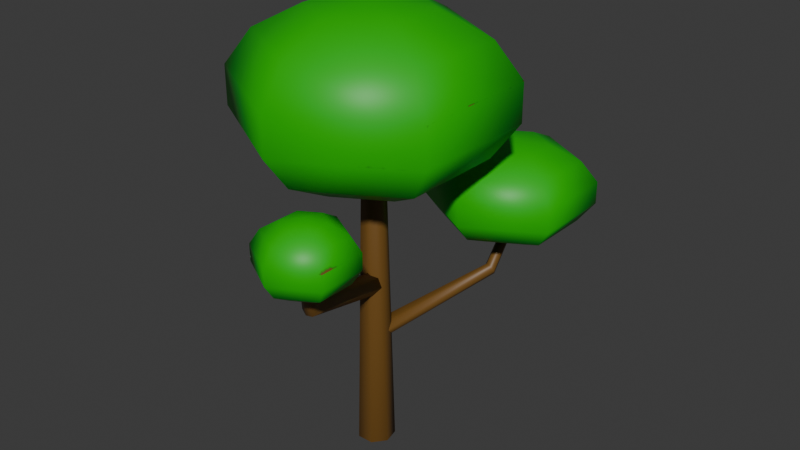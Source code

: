 # Source: tree.blend  (saved by Blender 5.0.119; exported with 4.5.12 LTS)
import bpy
from mathutils import Matrix  # noqa: F401  (used for matrix-valued properties, if any)

bpy.ops.wm.read_factory_settings(use_empty=True)
scene = bpy.context.scene
scene.name = 'Scene'

# ---- collections
col_collection = bpy.data.collections.new('Collection'); scene.collection.children.link(col_collection)

# ---- images (referenced by path relative to the original .blend; pixels are not part of the script)
import os
ASSET_DIR = os.environ.get("B2B_ASSET_DIR", "")  # directory of the original .blend (textures are referenced by path, not embedded)
HERE = os.path.dirname(os.path.abspath(__file__))  # packed textures are extracted next to this script under _unpacked/

def load_image(name, relpath, width, height, colorspace="sRGB"):
    """Load a texture the original file referenced (path relative to the .blend, or extracted next to this script)."""
    p = next((c for c in (os.path.join(HERE, relpath), os.path.join(ASSET_DIR, relpath)) if relpath and os.path.exists(c)), "")
    if p:
        img = bpy.data.images.load(p, check_existing=True)
        img.name = name
    else:  # same state as the original file: an image datablock whose file is absent (Cycles renders it pink)
        img = bpy.data.images.new(name, width, height)
        img.source = "FILE"
        img.filepath = "//" + (relpath or name)
    img.colorspace_settings.name = colorspace
    return img
img_material_001_base_color = load_image('Material.001 Base Color', '_unpacked/Material.83f7a382.png', 1024, 1024, 'sRGB')

# ---- materials (node trees are filled in below, after node groups)
mat_material_001 = bpy.data.materials.new('Material.001')

# ---- material node trees
mat_material_001.use_nodes = True; mat_material_001.node_tree.nodes.clear()
_N = mat_material_001.node_tree.nodes; _L = mat_material_001.node_tree.links
n0 = _N.new('ShaderNodeBsdfPrincipled'); n0.name = 'Principled BSDF'; n0.location = (-200, 100)
n1 = _N.new('ShaderNodeOutputMaterial'); n1.name = 'Material Output'; n1.location = (200, 100)
n2 = _N.new('ShaderNodeTexImage'); n2.name = 'Image Texture'; n2.location = (-490, 75)
n2.image = img_material_001_base_color
_L.new(n0.outputs[0], n1.inputs[0])
_L.new(n2.outputs[0], n0.inputs[0])
n1.is_active_output = True

# ---- world
world_world = bpy.data.worlds.new('World'); scene.world = world_world
world_world.use_nodes = True; world_world.node_tree.nodes.clear()
_N = world_world.node_tree.nodes; _L = world_world.node_tree.links
n0 = _N.new('ShaderNodeOutputWorld'); n0.name = 'World Output'; n0.location = (200, 100)
n1 = _N.new('ShaderNodeBackground'); n1.name = 'Background'; n1.location = (-200, 100)
n1.inputs[0].default_value = (0.05088, 0.05088, 0.05088, 1.0)
_L.new(n1.outputs[0], n0.inputs[0])
n0.is_active_output = True
world_world.color = (0.05088, 0.05088, 0.05088)
world_world.sun_shadow_jitter_overblur = 0.0

# ---- meshes
me_cylinder_001 = bpy.data.meshes.new('Cylinder.001')
me_cylinder_001.from_pydata([(-3.891e-09, 0.543, -3.136), (0.0, 1.0, 3.136), (0.4245, 0.3386, -3.136), (0.7818, 0.6235, 3.136), (0.5294, -0.1208, -3.136), (0.9749, -0.2225, 3.136), (0.2356, -0.4892, -3.136), (0.4339, -0.901, 3.136), (-0.2356, -0.4892, -3.136), (-0.4339, -0.901, 3.136), (-0.5294, -0.1208, -3.136), (-0.9749, -0.2225, 3.136), (-0.4245, 0.3386, -3.136), (-0.7818, 0.6235, 3.136), (-0.005664, -0.05678, -1.776), (-0.005664, 3.019, -1.928), (-0.005664, 5.485, -2.352), (-0.005664, 6.854, -3.645), (-0.005664, 5.485, -4.258), (-0.005664, 3.019, -4.683), (-0.005664, -0.05678, -4.834), (2.658, 1.481, -1.928), (4.794, 2.714, -2.352), (5.979, 3.398, -2.965), (5.979, 3.398, -3.645), (4.794, 2.714, -4.258), (2.658, 1.481, -4.683), (2.658, -1.594, -1.928), (4.794, -2.828, -2.352), (5.979, -3.512, -2.965), (5.979, -3.512, -3.645), (4.794, -2.828, -4.258), (2.658, -1.594, -4.683), (-0.005664, -3.132, -1.928), (-0.005664, -5.598, -2.352), (-0.005666, -6.967, -2.965), (-0.005666, -6.967, -3.645), (-0.005664, -5.598, -4.258), (-0.005664, -3.132, -4.683), (-2.669, -1.594, -1.928), (-4.805, -2.828, -2.352), (-5.99, -3.512, -2.965), (-5.99, -3.512, -3.645), (-4.805, -2.828, -4.258), (-2.669, -1.594, -4.683), (-2.669, 1.481, -1.928), (-4.805, 2.714, -2.352), (-5.99, 3.398, -2.965), (-5.99, 3.398, -3.645), (-4.805, 2.714, -4.258), (-2.669, 1.481, -4.683), (-0.005663, 6.854, -2.965), (-1.615, -5.8, -0.6271), (-1.305, -5.831, -0.6716), (-1.397, -4.664, -0.5287), (-1.05, -4.699, -0.5786), (-1.825, -6.424, -1.348), (-1.636, -6.389, -1.374), (-1.615, -5.8, -0.6271), (-0.4811, 0.1178, -0.1141), (-1.305, -5.831, -0.6716), (0.02391, 0.06677, -0.1865), (-1.02, -5.938, -0.6211), (0.4863, -0.1073, -0.1043), (-0.9762, -6.04, -0.5135), (0.558, -0.2733, 0.07071), (-1.206, -6.061, -0.43), (0.1849, -0.3063, 0.2067), (-1.536, -5.984, -0.4333), (-0.3519, -0.1814, 0.2012), (-1.718, -5.868, -0.5211), (-0.6483, 0.007327, 0.05846), (-1.397, -4.664, -0.5287), (-1.05, -4.699, -0.5786), (-0.7312, -4.819, -0.5219), (-0.6818, -4.934, -0.4014), (-0.9387, -4.956, -0.3078), (-1.308, -4.87, -0.3116), (-1.513, -4.74, -0.4099), (-1.825, -6.424, -1.348), (-1.636, -6.389, -1.374), (-1.477, -6.52, -1.38), (-1.467, -6.719, -1.361), (-1.614, -6.836, -1.332), (-1.808, -6.783, -1.314), (-1.901, -6.6, -1.321), (-1.519, -6.214, -0.8625), (-1.519, -5.095, -0.9254), (-1.519, -4.198, -1.102), (-1.519, -3.7, -1.639), (-1.519, -4.198, -1.894), (-1.519, -5.095, -2.07), (-1.519, -6.214, -2.133), (-0.5502, -5.655, -0.9254), (0.227, -5.206, -1.102), (0.6582, -4.957, -1.356), (0.6582, -4.957, -1.639), (0.227, -5.206, -1.894), (-0.5502, -5.655, -2.07), (-2.697, 7.51, -0.4647), (0.1707, -0.3239, 0.8398), (-0.5502, -6.774, -0.9254), (0.227, -7.222, -1.102), (0.6582, -7.471, -1.356), (0.6582, -7.471, -1.639), (0.227, -7.222, -1.894), (-0.5502, -6.774, -2.07), (-2.954, 7.442, -0.4493), (-0.2648, -0.4388, 0.866), (-1.519, -7.333, -0.9254), (-1.519, -8.231, -1.102), (-1.519, -8.729, -1.356), (-1.519, -8.729, -1.639), (-1.519, -8.231, -1.894), (-1.519, -7.333, -2.07), (-3.114, 7.49, -0.3815), (-0.537, -0.3575, 0.9809), (-2.488, -6.774, -0.9254), (-3.265, -7.222, -1.102), (-3.697, -7.471, -1.356), (-3.697, -7.471, -1.639), (-3.265, -7.222, -1.894), (-2.488, -6.774, -2.07), (-3.058, 7.618, -0.3125), (-0.441, -0.1412, 1.098), (-2.488, -5.655, -0.9254), (-3.265, -5.206, -1.102), (-3.697, -4.957, -1.356), (-3.697, -4.957, -1.639), (-3.265, -5.206, -1.894), (-2.488, -5.655, -2.07), (-2.827, 7.729, -0.2941), (-0.04911, 0.04731, 1.129), (-2.595, 7.74, -0.3403), (0.3436, 0.06596, 1.051), (-1.519, -3.7, -1.356), (-2.538, 7.643, -0.4162), (0.4415, -0.09923, 0.9221), (-2.371, 6.319, 0.3099), (-2.656, 6.244, 0.3271), (-2.835, 6.297, 0.4025), (-2.772, 6.439, 0.4793), (-2.515, 6.563, 0.4998), (-2.257, 6.575, 0.4484), (-2.193, 6.467, 0.3639), (-2.753, 7.501, -0.1916), (-2.753, 9.48, -0.2806), (-2.753, 11.07, -0.5302), (-2.753, 11.95, -1.291), (-2.753, 11.07, -1.652), (-2.753, 9.48, -1.901), (-2.753, 7.501, -1.99), (-1.039, 8.49, -0.2806), (0.335, 9.284, -0.5302), (1.098, 9.724, -0.8908), (1.098, 9.724, -1.291), (0.335, 9.284, -1.652), (-1.039, 8.49, -1.901), (-1.039, 6.512, -0.2806), (0.335, 5.718, -0.5302), (1.098, 5.278, -0.8908), (1.098, 5.278, -1.291), (0.335, 5.718, -1.652), (-1.039, 6.512, -1.901), (-2.753, 5.522, -0.2806), (-2.753, 3.936, -0.5302), (-2.753, 3.055, -0.8908), (-2.753, 3.055, -1.291), (-2.753, 3.936, -1.652), (-2.753, 5.522, -1.901), (-4.466, 6.512, -0.2806), (-5.84, 5.718, -0.5302), (-6.603, 5.278, -0.8908), (-6.603, 5.278, -1.291), (-5.84, 5.718, -1.652), (-4.466, 6.512, -1.901), (-4.466, 8.49, -0.2806), (-5.84, 9.284, -0.5302), (-6.603, 9.724, -0.8908), (-6.603, 9.724, -1.291), (-5.84, 9.284, -1.652), (-4.466, 8.49, -1.901), (-2.753, 11.95, -0.8908)], [], [(0, 1, 3, 2), (2, 3, 5, 4), (4, 5, 7, 6), (6, 7, 9, 8), (8, 9, 11, 10), (3, 1, 13, 11, 9, 7, 5), (10, 11, 13, 12), (12, 13, 1, 0), (0, 2, 4, 6, 8, 10, 12), (51, 16, 22, 23), (15, 14, 21), (19, 18, 25, 26), (17, 51, 23, 24), (16, 15, 21, 22), (20, 19, 26), (18, 17, 24, 25), (20, 26, 32), (25, 24, 30, 31), (23, 22, 28, 29), (21, 14, 27), (26, 25, 31, 32), (24, 23, 29, 30), (22, 21, 27, 28), (29, 28, 34, 35), (27, 14, 33), (32, 31, 37, 38), (30, 29, 35, 36), (28, 27, 33, 34), (20, 32, 38), (31, 30, 36, 37), (38, 37, 43, 44), (36, 35, 41, 42), (34, 33, 39, 40), (20, 38, 44), (37, 36, 42, 43), (35, 34, 40, 41), (33, 14, 39), (44, 43, 49, 50), (42, 41, 47, 48), (40, 39, 45, 46), (20, 44, 50), (43, 42, 48, 49), (41, 40, 46, 47), (39, 14, 45), (46, 45, 15, 16), (20, 50, 19), (49, 48, 17, 18), (47, 46, 16, 51), (45, 14, 15), (50, 49, 18, 19), (48, 47, 51, 17), (52, 54, 55, 53), (52, 53, 57, 56), (72, 59, 61, 73), (73, 61, 63, 74), (74, 63, 65, 75), (75, 65, 67, 76), (76, 67, 69, 77), (61, 59, 71, 69, 67, 65, 63), (77, 69, 71, 78), (78, 71, 59, 72), (62, 64, 82, 81), (70, 78, 72, 58), (68, 77, 78, 70), (66, 76, 77, 68), (64, 75, 76, 66), (62, 74, 75, 64), (60, 73, 74, 62), (79, 80, 81, 82, 83, 84, 85), (68, 70, 85, 84), (64, 66, 83, 82), (70, 58, 79, 85), (60, 62, 81, 80), (66, 68, 84, 83), (92, 91, 98), (90, 89, 96, 97), (135, 88, 94, 95), (87, 86, 93), (91, 90, 97, 98), (89, 135, 95, 96), (88, 87, 93, 94), (94, 93, 101, 102), (92, 98, 106), (97, 96, 104, 105), (95, 94, 102, 103), (93, 86, 101), (98, 97, 105, 106), (96, 95, 103, 104), (92, 106, 114), (105, 104, 112, 113), (103, 102, 110, 111), (101, 86, 109), (106, 105, 113, 114), (104, 103, 111, 112), (102, 101, 109, 110), (113, 112, 120, 121), (111, 110, 118, 119), (109, 86, 117), (114, 113, 121, 122), (112, 111, 119, 120), (110, 109, 117, 118), (92, 114, 122), (117, 86, 125), (122, 121, 129, 130), (120, 119, 127, 128), (118, 117, 125, 126), (92, 122, 130), (121, 120, 128, 129), (119, 118, 126, 127), (130, 129, 90, 91), (128, 127, 135, 89), (126, 125, 87, 88), (92, 130, 91), (129, 128, 89, 90), (127, 126, 88, 135), (125, 86, 87), (144, 136, 133, 143), (143, 133, 131, 142), (142, 131, 123, 141), (141, 123, 115, 140), (140, 115, 107, 139), (133, 136, 99, 107, 115, 123, 131), (139, 107, 99, 138), (138, 99, 136, 144), (137, 134, 132, 124, 116, 108, 100), (100, 138, 144, 137), (108, 139, 138, 100), (116, 140, 139, 108), (124, 141, 140, 116), (132, 142, 141, 124), (134, 143, 142, 132), (137, 144, 143, 134), (182, 147, 153, 154), (146, 145, 152), (150, 149, 156, 157), (148, 182, 154, 155), (147, 146, 152, 153), (151, 150, 157), (149, 148, 155, 156), (151, 157, 163), (156, 155, 161, 162), (154, 153, 159, 160), (152, 145, 158), (157, 156, 162, 163), (155, 154, 160, 161), (153, 152, 158, 159), (160, 159, 165, 166), (158, 145, 164), (163, 162, 168, 169), (161, 160, 166, 167), (159, 158, 164, 165), (151, 163, 169), (162, 161, 167, 168), (169, 168, 174, 175), (167, 166, 172, 173), (165, 164, 170, 171), (151, 169, 175), (168, 167, 173, 174), (166, 165, 171, 172), (164, 145, 170), (175, 174, 180, 181), (173, 172, 178, 179), (171, 170, 176, 177), (151, 175, 181), (174, 173, 179, 180), (172, 171, 177, 178), (170, 145, 176), (177, 176, 146, 147), (151, 181, 150), (180, 179, 148, 149), (178, 177, 147, 182), (176, 145, 146), (181, 180, 149, 150), (179, 178, 182, 148)])
me_cylinder_001.polygons.foreach_set('use_smooth', [True] * 174)
_uv = me_cylinder_001.uv_layers.new(name='UVMap')
_uv.uv.foreach_set('vector', [0.3319, 0.7246, 0.3203, 0.5007, 0.3359, 0.4972, 0.3404, 0.7227, 0.3404, 0.7227, 0.3359, 0.4972, 0.3668, 0.4972, 0.3572, 0.7227, 0.3572, 0.7227, 0.3668, 0.4972, 0.3897, 0.5007, 0.3696, 0.7246, 0.8741, 0.2262, 0.8611, 0.0003703, 0.8885, -1.003e-08, 0.889, 0.226, 0.889, 0.226, 0.8885, -1.003e-08, 0.9173, 0.0003703, 0.9046, 0.2262, 0.4854, 0.8797, 0.455, 0.8867, 0.4306, 0.8672, 0.4306, 0.836, 0.455, 0.8165, 0.4854, 0.8235, 0.499, 0.8516, 0.8723, 0.4529, 0.8611, 0.2271, 0.8842, 0.2262, 0.8848, 0.4525, 0.8848, 0.4525, 0.8842, 0.2262, 0.915, 0.2271, 0.9016, 0.4529, 0.5361, 0.844, 0.5229, 0.8546, 0.5063, 0.8508, 0.499, 0.8356, 0.5063, 0.8203, 0.5229, 0.8165, 0.5361, 0.8271, 4.184e-08, 0.1243, 0.04268, 0.1489, 0.04268, 0.3483, 6.346e-09, 0.3729, 0.1195, 0.1933, 0.2154, 0.2486, 0.1195, 0.3039, 0.645, 0.3606, 0.6453, 0.4485, 0.4727, 0.3487, 0.5492, 0.3053, 0.3203, 0.8871, 0.2961, 0.8855, 0.2769, 0.7444, 0.3011, 0.7461, 0.04268, 0.1489, 0.1195, 0.1933, 0.1195, 0.3039, 0.04268, 0.3483, 0.6448, 0.2504, 0.645, 0.3606, 0.5492, 0.3053, 0.6453, 0.4485, 0.6458, 0.4966, 0.4306, 0.3722, 0.4727, 0.3487, 0.6448, 0.2504, 0.5492, 0.3053, 0.5492, 0.1948, 0.4727, 0.3487, 0.4306, 0.3722, 0.4306, 0.1239, 0.4727, 0.1496, 6.346e-09, 0.3729, 0.04268, 0.3483, 0.2153, 0.448, 0.2153, 0.4972, 0.1195, 0.3039, 0.2154, 0.2486, 0.2154, 0.3592, 0.5492, 0.3053, 0.4727, 0.3487, 0.4727, 0.1496, 0.5492, 0.1948, 0.3011, 0.7461, 0.2769, 0.7444, 0.2961, 0.4972, 0.3203, 0.4988, 0.04268, 0.3483, 0.1195, 0.3039, 0.2154, 0.3592, 0.2153, 0.448, 0.2153, 0.4972, 0.2153, 0.448, 0.388, 0.3483, 0.4306, 0.3729, 0.2154, 0.3592, 0.2154, 0.2486, 0.3112, 0.3039, 0.5492, 0.1948, 0.4727, 0.1496, 0.6453, 0.05025, 0.645, 0.1396, 0.9734, 0.8758, 0.9489, 0.8755, 0.9451, 0.7451, 0.9695, 0.7455, 0.2153, 0.448, 0.2154, 0.3592, 0.3112, 0.3039, 0.388, 0.3483, 0.6448, 0.2504, 0.5492, 0.1948, 0.645, 0.1396, 0.4727, 0.1496, 0.4306, 0.1239, 0.6458, -3.956e-09, 0.6453, 0.05025, 0.645, 0.1396, 0.6453, 0.05025, 0.8179, 0.15, 0.7407, 0.195, 0.9695, 0.7455, 0.9451, 0.7451, 0.9489, 0.4966, 0.9734, 0.497, 0.388, 0.3483, 0.3112, 0.3039, 0.3112, 0.1933, 0.388, 0.1489, 0.6448, 0.2504, 0.645, 0.1396, 0.7407, 0.195, 0.6453, 0.05025, 0.6458, -3.956e-09, 0.8611, 0.1244, 0.8179, 0.15, 0.4306, 0.3729, 0.388, 0.3483, 0.388, 0.1489, 0.4306, 0.1243, 0.3112, 0.3039, 0.2154, 0.2486, 0.3112, 0.1933, 0.7407, 0.195, 0.8179, 0.15, 0.8179, 0.3491, 0.7407, 0.3055, 0.4223, 0.8876, 0.3978, 0.8869, 0.3897, 0.7448, 0.4141, 0.7455, 0.388, 0.1489, 0.3112, 0.1933, 0.2154, 0.1379, 0.2153, 0.04922, 0.6448, 0.2504, 0.7407, 0.195, 0.7407, 0.3055, 0.8179, 0.15, 0.8611, 0.1244, 0.8611, 0.3727, 0.8179, 0.3491, 0.4306, 0.1243, 0.388, 0.1489, 0.2153, 0.04922, 0.2153, 2.892e-08, 0.3112, 0.1933, 0.2154, 0.2486, 0.2154, 0.1379, 0.2153, 0.04922, 0.2154, 0.1379, 0.1195, 0.1933, 0.04268, 0.1489, 0.6448, 0.2504, 0.7407, 0.3055, 0.645, 0.3606, 0.8179, 0.3491, 0.8611, 0.3727, 0.6458, 0.4966, 0.6453, 0.4485, 0.2153, 2.892e-08, 0.2153, 0.04922, 0.04268, 0.1489, 4.184e-08, 0.1243, 0.2154, 0.1379, 0.2154, 0.2486, 0.1195, 0.1933, 0.7407, 0.3055, 0.8179, 0.3491, 0.6453, 0.4485, 0.645, 0.3606, 0.4141, 0.7455, 0.3897, 0.7448, 0.3978, 0.4972, 0.4223, 0.4979, 0.5486, 0.8165, 0.5486, 0.8579, 0.5361, 0.859, 0.5374, 0.8176, 0.4223, 0.5451, 0.4301, 0.5413, 0.4301, 0.5747, 0.4246, 0.5779, 0.3529, 0.8011, 0.356, 0.9752, 0.3379, 0.9772, 0.3404, 0.8025, 0.3404, 0.8025, 0.3379, 0.9772, 0.3203, 0.9743, 0.3283, 0.8005, 0.3752, 0.891, 0.356, 0.7246, 0.3639, 0.7289, 0.3806, 0.8939, 0.8949, 0.5699, 0.9088, 0.7428, 0.8958, 0.7393, 0.886, 0.5675, 0.886, 0.5675, 0.8958, 0.7393, 0.876, 0.7402, 0.8724, 0.5681, 0.8877, 0.7515, 0.8695, 0.75, 0.8643, 0.745, 0.876, 0.7402, 0.8958, 0.7393, 0.9088, 0.7428, 0.9052, 0.7483, 0.8724, 0.5681, 0.876, 0.7402, 0.8643, 0.745, 0.8643, 0.5714, 0.8675, 0.8811, 0.881, 0.7565, 0.8891, 0.7515, 0.8731, 0.8776, 0.3798, 0.9305, 0.3846, 0.9331, 0.3584, 0.9637, 0.356, 0.9569, 0.8643, 0.9106, 0.8675, 0.8811, 0.8731, 0.8776, 0.8693, 0.9075, 0.8715, 0.5273, 0.8724, 0.5681, 0.8643, 0.5714, 0.8643, 0.5302, 0.8837, 0.5267, 0.886, 0.5675, 0.8724, 0.5681, 0.8715, 0.5273, 0.8917, 0.5289, 0.8949, 0.5699, 0.886, 0.5675, 0.8837, 0.5267, 0.3798, 0.9305, 0.3752, 0.891, 0.3806, 0.8939, 0.3846, 0.9331, 0.341, 0.761, 0.3404, 0.8025, 0.3283, 0.8005, 0.3302, 0.7592, 0.3546, 0.7376, 0.3482, 0.7402, 0.3417, 0.7368, 0.3399, 0.7298, 0.3442, 0.7246, 0.3514, 0.725, 0.356, 0.7308, 0.4223, 0.5779, 0.4304, 0.5797, 0.4284, 0.6085, 0.4223, 0.6091, 0.4223, 0.6123, 0.4291, 0.6091, 0.4291, 0.6407, 0.4265, 0.642, 0.8643, 0.9106, 0.8693, 0.9075, 0.8891, 0.9337, 0.8867, 0.939, 0.341, 0.761, 0.3302, 0.7592, 0.3417, 0.7368, 0.3482, 0.7402, 0.8837, 0.5267, 0.8715, 0.5273, 0.8671, 0.4973, 0.8742, 0.4966, 0.7855, 0.7687, 0.7856, 0.8088, 0.7507, 0.7887, 0.7857, 0.8408, 0.7859, 0.8582, 0.7076, 0.813, 0.7229, 0.8045, 0.786, 0.6775, 0.7859, 0.6596, 0.8488, 0.6233, 0.8643, 0.6323, 0.7859, 0.6273, 0.7859, 0.5871, 0.8208, 0.6072, 0.7856, 0.8088, 0.7857, 0.8408, 0.7229, 0.8045, 0.7507, 0.7887, 0.9062, 0.8934, 0.8961, 0.8927, 0.8891, 0.8414, 0.8992, 0.8421, 0.7859, 0.6596, 0.7859, 0.6273, 0.8208, 0.6072, 0.8488, 0.6233, 0.8488, 0.6233, 0.8208, 0.6072, 0.8208, 0.5669, 0.8488, 0.5508, 0.7855, 0.7687, 0.7507, 0.7887, 0.7507, 0.7485, 0.7229, 0.8045, 0.7076, 0.813, 0.7076, 0.7226, 0.7229, 0.732, 0.8643, 0.6323, 0.8488, 0.6233, 0.8488, 0.5508, 0.8643, 0.5419, 0.8208, 0.6072, 0.7859, 0.5871, 0.8208, 0.5669, 0.7507, 0.7887, 0.7229, 0.8045, 0.7229, 0.732, 0.7507, 0.7485, 0.8992, 0.8421, 0.8891, 0.8414, 0.8961, 0.7515, 0.9062, 0.7521, 0.7855, 0.7687, 0.7507, 0.7485, 0.7856, 0.7284, 0.7229, 0.732, 0.7076, 0.7226, 0.7859, 0.6775, 0.7857, 0.6959, 0.8643, 0.5419, 0.8488, 0.5508, 0.7859, 0.5145, 0.786, 0.4966, 0.8208, 0.5669, 0.7859, 0.5871, 0.7859, 0.5468, 0.7507, 0.7485, 0.7229, 0.732, 0.7857, 0.6959, 0.7856, 0.7284, 0.9397, 0.4488, 0.9295, 0.4487, 0.9281, 0.4013, 0.9383, 0.4014, 0.8488, 0.5508, 0.8208, 0.5669, 0.7859, 0.5468, 0.7859, 0.5145, 0.7857, 0.6959, 0.7859, 0.6775, 0.8643, 0.7228, 0.8485, 0.7322, 0.786, 0.4966, 0.7859, 0.5145, 0.7231, 0.5508, 0.7076, 0.5419, 0.7859, 0.5468, 0.7859, 0.5871, 0.7511, 0.5669, 0.7856, 0.7284, 0.7857, 0.6959, 0.8485, 0.7322, 0.8204, 0.7486, 0.9383, 0.4014, 0.9281, 0.4013, 0.9295, 0.3109, 0.9397, 0.311, 0.7859, 0.5145, 0.7859, 0.5468, 0.7511, 0.5669, 0.7231, 0.5508, 0.7855, 0.7687, 0.7856, 0.7284, 0.8204, 0.7486, 0.7511, 0.5669, 0.7859, 0.5871, 0.7511, 0.6072, 0.8204, 0.7486, 0.8485, 0.7322, 0.8485, 0.8046, 0.8204, 0.7888, 0.9281, 0.4529, 0.9179, 0.4527, 0.915, 0.4009, 0.9251, 0.4012, 0.7231, 0.5508, 0.7511, 0.5669, 0.7511, 0.6072, 0.7231, 0.6233, 0.7855, 0.7687, 0.8204, 0.7486, 0.8204, 0.7888, 0.8485, 0.7322, 0.8643, 0.7228, 0.8643, 0.8132, 0.8485, 0.8046, 0.7076, 0.5419, 0.7231, 0.5508, 0.7231, 0.6233, 0.7076, 0.6323, 0.8204, 0.7888, 0.8485, 0.8046, 0.7857, 0.8408, 0.7856, 0.8088, 0.9251, 0.4012, 0.915, 0.4009, 0.9179, 0.3109, 0.9281, 0.3111, 0.7231, 0.6233, 0.7511, 0.6072, 0.7859, 0.6273, 0.7859, 0.6596, 0.7855, 0.7687, 0.8204, 0.7888, 0.7856, 0.8088, 0.8485, 0.8046, 0.8643, 0.8132, 0.7859, 0.8582, 0.7857, 0.8408, 0.7076, 0.6323, 0.7231, 0.6233, 0.7859, 0.6596, 0.786, 0.6775, 0.7511, 0.6072, 0.7859, 0.5871, 0.7859, 0.6273, 0.9569, 0.2435, 0.9766, 0.2917, 0.9734, 0.2947, 0.9534, 0.247, 0.9496, 0.263, 0.9534, 0.3065, 0.9455, 0.3091, 0.9408, 0.2659, 0.9408, 0.2659, 0.9455, 0.3091, 0.9363, 0.3084, 0.9306, 0.2651, 0.4279, 0.642, 0.4277, 0.6724, 0.4226, 0.6724, 0.4223, 0.642, 0.4288, 0.5, 0.4281, 0.5413, 0.4223, 0.5387, 0.4223, 0.4972, 0.9096, 0.8045, 0.9088, 0.8006, 0.9158, 0.7983, 0.9253, 0.7992, 0.9302, 0.8028, 0.9268, 0.8063, 0.9176, 0.807, 0.9316, 0.7541, 0.9253, 0.7992, 0.9158, 0.7983, 0.921, 0.753, 0.921, 0.753, 0.9158, 0.7983, 0.9088, 0.8006, 0.9132, 0.7557, 0.9534, 0.00402, 0.9523, 0.01083, 0.9389, 0.0153, 0.9233, 0.01407, 0.9173, 0.00806, 0.9253, 0.001798, 0.9414, 1.395e-08, 0.9206, 0.4966, 0.921, 0.753, 0.9132, 0.7557, 0.9088, 0.5006, 0.9368, 0.4983, 0.9316, 0.7541, 0.921, 0.753, 0.9206, 0.4966, 0.9451, 0.5043, 0.937, 0.7581, 0.9316, 0.7541, 0.9368, 0.4983, 0.9233, 0.01407, 0.9306, 0.2651, 0.9266, 0.2612, 0.9173, 0.00806, 0.9389, 0.0153, 0.9408, 0.2659, 0.9306, 0.2651, 0.9233, 0.01407, 0.9523, 0.01083, 0.9496, 0.263, 0.9408, 0.2659, 0.9389, 0.0153, 0.9766, 2.68e-09, 0.9569, 0.2435, 0.9534, 0.247, 0.9713, 0.005197, 0.4306, 0.7365, 0.458, 0.7207, 0.5691, 0.7848, 0.5691, 0.8165, 0.5075, 0.6921, 0.5691, 0.6565, 0.5691, 0.7277, 0.2007, 0.6934, 0.2499, 0.7215, 0.1388, 0.7857, 0.1391, 0.7291, 1.0, 0.7474, 0.9858, 0.7464, 0.9734, 0.6557, 0.9876, 0.6566, 0.458, 0.7207, 0.5075, 0.6921, 0.5691, 0.7277, 0.5691, 0.7848, 0.1392, 0.6581, 0.2007, 0.6934, 0.1391, 0.7291, 0.2499, 0.7215, 0.2769, 0.7367, 0.1385, 0.8168, 0.1388, 0.7857, 0.1392, 0.6581, 0.1391, 0.7291, 0.0775, 0.6936, 0.1388, 0.7857, 0.1385, 0.8168, -2.442e-08, 0.7371, 0.02781, 0.7218, 0.5691, 0.8165, 0.5691, 0.7848, 0.6802, 0.7207, 0.7076, 0.7365, 0.5691, 0.7277, 0.5691, 0.6565, 0.6308, 0.6921, 0.1391, 0.7291, 0.1388, 0.7857, 0.02781, 0.7218, 0.0775, 0.6936, 0.9876, 0.6566, 0.9734, 0.6557, 0.9858, 0.4966, 1.0, 0.4976, 0.5691, 0.7848, 0.5691, 0.7277, 0.6308, 0.6921, 0.6802, 0.7207, 0.7076, 0.7365, 0.6802, 0.7207, 0.6802, 0.5924, 0.7076, 0.5766, 0.6308, 0.6921, 0.5691, 0.6565, 0.6308, 0.6209, 0.0775, 0.6936, 0.02781, 0.7218, 0.02781, 0.5937, 0.0775, 0.6225, 0.9903, 0.9913, 0.9759, 0.9911, 0.9734, 0.9072, 0.9878, 0.9075, 0.6802, 0.7207, 0.6308, 0.6921, 0.6308, 0.6209, 0.6802, 0.5924, 0.1392, 0.6581, 0.0775, 0.6936, 0.0775, 0.6225, 0.02781, 0.7218, -2.442e-08, 0.7371, 2.039e-08, 0.5773, 0.02781, 0.5937, 0.0775, 0.6225, 0.02781, 0.5937, 0.1388, 0.5294, 0.1391, 0.5869, 0.9878, 0.9075, 0.9734, 0.9072, 0.9759, 0.7474, 0.9903, 0.7476, 0.6802, 0.5924, 0.6308, 0.6209, 0.5691, 0.5853, 0.5691, 0.5283, 0.1392, 0.6581, 0.0775, 0.6225, 0.1391, 0.5869, 0.02781, 0.5937, 2.039e-08, 0.5773, 0.1385, 0.4972, 0.1388, 0.5294, 0.7076, 0.5766, 0.6802, 0.5924, 0.5691, 0.5283, 0.5691, 0.4966, 0.6308, 0.6209, 0.5691, 0.6565, 0.5691, 0.5853, 0.1391, 0.5869, 0.1388, 0.5294, 0.2499, 0.5934, 0.2007, 0.6223, 0.9962, 0.2511, 0.9818, 0.2507, 0.9766, 0.1593, 0.991, 0.1597, 0.5691, 0.5283, 0.5691, 0.5853, 0.5075, 0.6209, 0.458, 0.5924, 0.1392, 0.6581, 0.1391, 0.5869, 0.2007, 0.6223, 0.1388, 0.5294, 0.1385, 0.4972, 0.2769, 0.5769, 0.2499, 0.5934, 0.5691, 0.4966, 0.5691, 0.5283, 0.458, 0.5924, 0.4306, 0.5766, 0.5691, 0.5853, 0.5691, 0.6565, 0.5075, 0.6209, 0.458, 0.5924, 0.5075, 0.6209, 0.5075, 0.6921, 0.458, 0.7207, 0.1392, 0.6581, 0.2007, 0.6223, 0.2007, 0.6934, 0.2499, 0.5934, 0.2769, 0.5769, 0.2769, 0.7367, 0.2499, 0.7215, 0.4306, 0.5766, 0.458, 0.5924, 0.458, 0.7207, 0.4306, 0.7365, 0.5075, 0.6209, 0.5691, 0.6565, 0.5075, 0.6921, 0.2007, 0.6223, 0.2499, 0.5934, 0.2499, 0.7215, 0.2007, 0.6934, 0.991, 0.1597, 0.9766, 0.1593, 0.9818, 1.903e-09, 0.9962, 0.0004027])
me_cylinder_001.materials.append(mat_material_001)
me_cylinder_001.update()

# ---- objects
ob_cylinder = bpy.data.objects.new('Cylinder', me_cylinder_001)

# ---- transforms, parenting, visibility, modifiers, constraints
ob_cylinder.location = (0.0, 0.0, 0.0)
ob_cylinder.rotation_euler = (-0.0, -3.142, -0.0)
ob_cylinder.scale = (1.0, 1.0, 2.977)

# ---- collection membership
col_collection.objects.link(ob_cylinder)

# ---- scene / render settings (as saved in the file)
scene.frame_start = 1; scene.frame_end = 250; scene.frame_set(22)
scene.render.engine = 'BLENDER_EEVEE_NEXT'
scene.render.bake_bias = 0.0
scene.render.bake_samples = 0
scene.cycles.sampling_pattern = 'TABULATED_SOBOL'
scene.eevee.use_volume_custom_range = False
bpy.context.view_layer.update()

# ---- added for rendering (the .blend has no active camera and no usable light): camera, sun
cam_auto = bpy.data.cameras.new('AutoCamera')
cam_auto.lens = 50.0
cam_auto.sensor_width = 36.0
cam_auto.clip_end = 1000.0
ob_auto_camera = bpy.data.objects.new('AutoCamera', cam_auto)
scene.collection.objects.link(ob_auto_camera)
ob_auto_camera.location = (31.6729, -36.024, 27.616)
ob_auto_camera.rotation_euler = (1.09748, -7.21219e-08, 0.694738)
scene.camera = ob_auto_camera
light_auto_sun = bpy.data.lights.new('AutoSun', 'SUN')
light_auto_sun.energy = 3.0
light_auto_sun.angle = 0.0523599
ob_auto_sun = bpy.data.objects.new('AutoSun', light_auto_sun)
scene.collection.objects.link(ob_auto_sun)
ob_auto_sun.rotation_euler = (0.872665, 0.174533, 0.523599)
bpy.context.view_layer.update()
